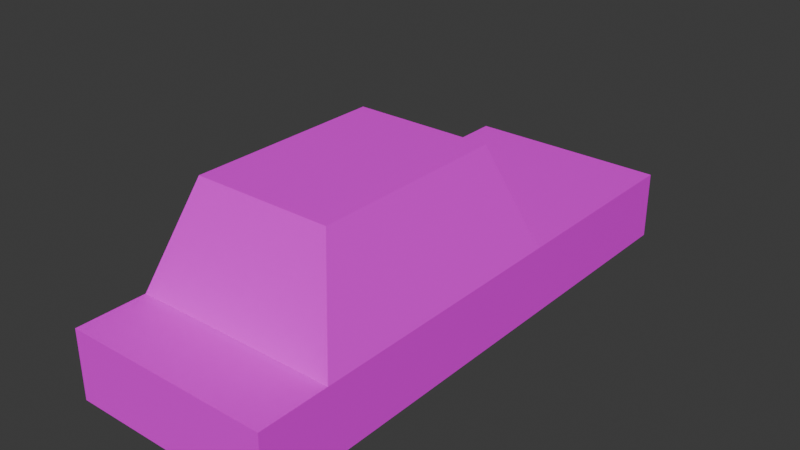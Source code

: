 # Source: test_car.blend  (saved by Blender 4.0.36; exported with 4.5.12 LTS)
import bpy
from mathutils import Matrix  # noqa: F401  (used for matrix-valued properties, if any)

bpy.ops.wm.read_factory_settings(use_empty=True)
scene = bpy.context.scene
scene.name = 'Scene'

# ---- collections
col_collection = bpy.data.collections.new('Collection'); scene.collection.children.link(col_collection)
col_wheels = bpy.data.collections.new('Wheels'); col_collection.children.link(col_wheels)

# ---- images (referenced by path relative to the original .blend; pixels are not part of the script)
import os
ASSET_DIR = os.environ.get("B2B_ASSET_DIR", "")  # directory of the original .blend (textures are referenced by path, not embedded)
HERE = os.path.dirname(os.path.abspath(__file__))  # packed textures are extracted next to this script under _unpacked/

def load_image(name, relpath, width, height, colorspace="sRGB"):
    """Load a texture the original file referenced (path relative to the .blend, or extracted next to this script)."""
    p = next((c for c in (os.path.join(HERE, relpath), os.path.join(ASSET_DIR, relpath)) if relpath and os.path.exists(c)), "")
    if p:
        img = bpy.data.images.load(p, check_existing=True)
        img.name = name
    else:  # same state as the original file: an image datablock whose file is absent (Cycles renders it pink)
        img = bpy.data.images.new(name, width, height)
        img.source = "FILE"
        img.filepath = "//" + (relpath or name)
    img.colorspace_settings.name = colorspace
    return img
img_base_texture = load_image('base_texture', 'test_car_base_texture.png', 1024, 1024, 'sRGB')
img_wheel_base_texture = load_image('wheel_base_texture', 'test_car_wheel_base_texture.png', 1024, 1024, 'sRGB')

# ---- materials (node trees are filled in below, after node groups)
mat_material_001 = bpy.data.materials.new('Material.001')
mat_material_002 = bpy.data.materials.new('Material.002')

# ---- material node trees
mat_material_001.use_nodes = True; mat_material_001.node_tree.nodes.clear()
_N = mat_material_001.node_tree.nodes; _L = mat_material_001.node_tree.links
n0 = _N.new('ShaderNodeTexImage'); n0.name = 'Image Texture'; n0.location = (-390, 295)
n0.image = img_base_texture
n0.interpolation = 'Closest'
n1 = _N.new('ShaderNodeOutputMaterial'); n1.name = 'Material Output'; n1.location = (289, 308)
n2 = _N.new('ShaderNodeBsdfPrincipled'); n2.name = 'Principled BSDF'; n2.location = (-37, 241)
n2.inputs[3].default_value = 1.45
_L.new(n2.outputs[0], n1.inputs[0])
_L.new(n0.outputs[0], n2.inputs[0])
n1.is_active_output = True
mat_material_002.use_nodes = True; mat_material_002.node_tree.nodes.clear()
_N = mat_material_002.node_tree.nodes; _L = mat_material_002.node_tree.links
n0 = _N.new('ShaderNodeBsdfPrincipled'); n0.name = 'Principled BSDF'; n0.location = (10, 300)
n0.inputs[3].default_value = 1.45
n1 = _N.new('ShaderNodeOutputMaterial'); n1.name = 'Material Output'; n1.location = (300, 300)
n2 = _N.new('ShaderNodeTexImage'); n2.name = 'Image Texture'; n2.location = (-381, 287)
n2.image = img_wheel_base_texture
n2.interpolation = 'Closest'
_L.new(n0.outputs[0], n1.inputs[0])
_L.new(n2.outputs[0], n0.inputs[0])
n1.is_active_output = True

# ---- world
world_world = bpy.data.worlds.new('World'); scene.world = world_world
world_world.use_nodes = True; world_world.node_tree.nodes.clear()
_N = world_world.node_tree.nodes; _L = world_world.node_tree.links
n0 = _N.new('ShaderNodeOutputWorld'); n0.name = 'World Output'; n0.location = (300, 300)
n1 = _N.new('ShaderNodeBackground'); n1.name = 'Background'; n1.location = (10, 300)
n1.inputs[0].default_value = (0.05088, 0.05088, 0.05088, 1.0)
_L.new(n1.outputs[0], n0.inputs[0])
n0.is_active_output = True
world_world.color = (0.05088, 0.05088, 0.05088)
world_world.use_sun_shadow = False
world_world.sun_shadow_jitter_overblur = 0.0

# ---- meshes
me_cube_001 = bpy.data.meshes.new('Cube.001')
me_cube_001.from_pydata([(-1.498, -2.982, -0.5), (-1.498, -2.982, 0.5), (-1.498, 1.0, -0.5), (-1.498, 1.0, 0.5), (1.498, -2.982, -0.5), (1.498, -2.982, 0.5), (1.498, 1.0, -0.5), (1.498, 1.0, 0.5), (-1.498, 3.986, -0.5), (-1.498, 3.986, 0.5), (1.498, 3.986, -0.5), (1.498, 3.986, 0.5), (-1.498, -3.993, -0.5), (-1.498, -3.993, 0.5), (1.498, -3.993, -0.5), (1.498, -3.993, 0.5), (-1.0, -2.416, 2.009), (-1.0, 0.4341, 2.009), (1.0, -2.416, 2.009), (1.0, 0.4341, 2.009)], [], [(0, 1, 3, 2), (7, 6, 10, 11), (6, 7, 5, 4), (1, 0, 12, 13), (2, 6, 4, 0), (5, 7, 19, 18), (8, 9, 11, 10), (6, 2, 8, 10), (3, 7, 11, 9), (2, 3, 9, 8), (14, 15, 13, 12), (0, 4, 14, 12), (5, 1, 13, 15), (4, 5, 15, 14), (19, 17, 16, 18), (3, 1, 16, 17), (1, 5, 18, 16), (7, 3, 17, 19)])
_uv = me_cube_001.uv_layers.new(name='UVMap')
_uv.uv.foreach_set('vector', [0.5365, 0.09055, 0.6259, 0.09055, 0.6259, 0.4465, 0.5365, 0.4465, 0.9104, 0.4465, 0.9998, 0.4465, 0.9998, 0.7134, 0.9104, 0.7134, 0.9998, 0.4465, 0.9104, 0.4465, 0.9104, 0.09055, 0.9998, 0.09055, 0.6259, 0.09055, 0.5365, 0.09055, 0.5365, 0.000205, 0.6259, 0.000205, 0.2683, 0.2671, 0.5361, 0.2671, 0.5361, 0.6231, 0.2683, 0.6231, 0.9104, 0.09055, 0.9104, 0.4465, 0.7683, 0.3959, 0.7683, 0.1411, 0.3577, 0.9815, 0.2683, 0.9815, 0.2683, 0.7138, 0.3577, 0.7138, 0.5361, 0.2671, 0.2683, 0.2671, 0.2683, 0.000205, 0.5361, 0.000205, 0.2679, 0.2671, 0.000205, 0.2671, 0.000205, 0.000205, 0.2679, 0.000205, 0.5365, 0.4465, 0.6259, 0.4465, 0.6259, 0.7134, 0.5365, 0.7134, 0.3581, 0.7138, 0.4475, 0.7138, 0.4475, 0.9815, 0.3581, 0.9815, 0.2683, 0.6231, 0.5361, 0.6231, 0.5361, 0.7134, 0.2683, 0.7134, 0.000205, 0.8101, 0.2679, 0.8101, 0.2679, 0.9004, 0.000205, 0.9004, 0.9998, 0.09055, 0.9104, 0.09055, 0.9104, 0.000205, 0.9998, 0.000205, 0.04468, 0.4112, 0.2235, 0.4112, 0.2235, 0.666, 0.04468, 0.666, 0.6259, 0.4465, 0.6259, 0.09055, 0.7679, 0.1411, 0.7679, 0.3959, 0.2679, 0.8101, 0.000205, 0.8101, 0.04468, 0.666, 0.2235, 0.666, 0.000205, 0.2671, 0.2679, 0.2671, 0.2235, 0.4112, 0.04468, 0.4112])
me_cube_001.materials.append(mat_material_001)
me_cube_001.update()
me_cylinder = bpy.data.meshes.new('Cylinder')
me_cylinder.from_pydata([(0.0, 0.6, -0.15), (0.0, 0.6, 0.15), (0.5196, 0.3, -0.15), (0.5196, 0.3, 0.15), (0.5196, -0.3, -0.15), (0.5196, -0.3, 0.15), (0.0, -0.6, -0.15), (0.0, -0.6, 0.15), (-0.5196, -0.3, -0.15), (-0.5196, -0.3, 0.15), (-0.5196, 0.3, -0.15), (-0.5196, 0.3, 0.15)], [], [(0, 1, 3, 2), (2, 3, 5, 4), (4, 5, 7, 6), (6, 7, 9, 8), (3, 1, 11, 9, 7, 5), (8, 9, 11, 10), (10, 11, 1, 0), (0, 2, 4, 6, 8, 10)])
_uv = me_cylinder.uv_layers.new(name='UVMap')
_uv.uv.foreach_set('vector', [0.385, 0.8195, 0.385, 0.7117, 0.615, 0.7117, 0.615, 0.8195, 0.385, 0.8195, 0.385, 0.7117, 0.615, 0.7117, 0.615, 0.8195, 0.385, 0.8195, 0.385, 0.7117, 0.615, 0.7117, 0.615, 0.8195, 0.385, 0.8195, 0.385, 0.7117, 0.615, 0.7117, 0.615, 0.8195, 0.4578, 0.37, 0.25, 0.49, 0.04215, 0.37, 0.04215, 0.13, 0.25, 0.01, 0.4578, 0.13, 0.385, 0.8195, 0.385, 0.7117, 0.615, 0.7117, 0.615, 0.8195, 0.385, 0.8195, 0.385, 0.7117, 0.615, 0.7117, 0.615, 0.8195, 0.75, 0.49, 0.9578, 0.37, 0.9578, 0.13, 0.75, 0.01, 0.5422, 0.13, 0.5422, 0.37])
me_cylinder.materials.append(mat_material_002)
me_cylinder.update()

# ---- objects
ob_cube = bpy.data.objects.new('Cube', me_cube_001)
ob_back_left = bpy.data.objects.new('back_left', me_cylinder)

# ---- transforms, parenting, visibility, modifiers, constraints
ob_cube.location = (0.0, 0.0, 0.0)
_m = ob_cube.modifiers.new('Subdivision', 'SUBSURF')
_m.subdivision_type = 'SIMPLE'
_m.levels = 2
ob_back_left.location = (0.0, 0.0, 0.0)
ob_back_left.rotation_euler = (-1.344e-07, -1.571, 0.0)
_m = ob_back_left.modifiers.new('Subdivision', 'SUBSURF')
_m.subdivision_type = 'SIMPLE'
_m.levels = 2

# ---- collection membership
col_collection.objects.link(ob_cube)
col_wheels.objects.link(ob_back_left)

# ---- scene / render settings (as saved in the file)
scene.frame_start = 1; scene.frame_end = 250; scene.frame_set(1)
scene.render.engine = 'CYCLES'
scene.cycles.sampling_pattern = 'TABULATED_SOBOL'
bpy.context.view_layer.update()

# ---- added for rendering (the .blend has no active camera and no usable light): camera, sun
cam_auto = bpy.data.cameras.new('AutoCamera')
cam_auto.lens = 50.0
cam_auto.sensor_width = 36.0
cam_auto.clip_end = 1000.0
ob_auto_camera = bpy.data.objects.new('AutoCamera', cam_auto)
scene.collection.objects.link(ob_auto_camera)
ob_auto_camera.location = (8.22515, -9.87347, 7.32506)
ob_auto_camera.rotation_euler = (1.09748, -7.21219e-08, 0.694738)
scene.camera = ob_auto_camera
light_auto_sun = bpy.data.lights.new('AutoSun', 'SUN')
light_auto_sun.energy = 3.0
light_auto_sun.angle = 0.0523599
ob_auto_sun = bpy.data.objects.new('AutoSun', light_auto_sun)
scene.collection.objects.link(ob_auto_sun)
ob_auto_sun.rotation_euler = (0.872665, 0.174533, 0.523599)
bpy.context.view_layer.update()
